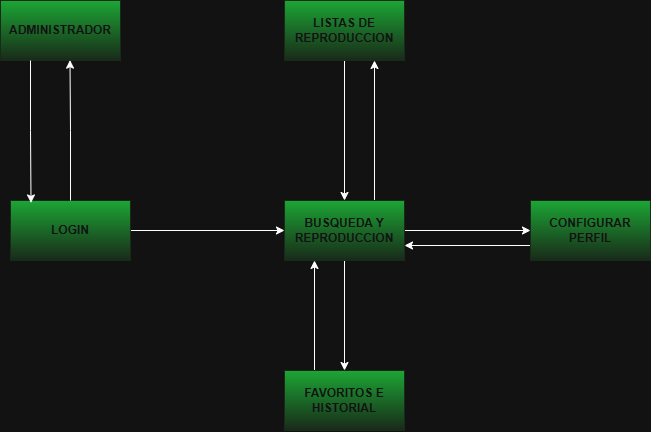

The diagram above was exported from draw.io. Its source (the exported page's mxGraphModel, read from the mxfile embedded in the PNG):
<mxGraphModel dx="1026" dy="516" grid="1" gridSize="10" guides="1" tooltips="1" connect="1" arrows="1" fold="1" page="1" pageScale="1" pageWidth="827" pageHeight="1169" math="0" shadow="0">
  <root>
    <mxCell id="0" />
    <mxCell id="1" parent="0" />
    <mxCell id="y9oS7bym22ng0TzL5xCi-5" style="edgeStyle=orthogonalEdgeStyle;rounded=0;orthogonalLoop=1;jettySize=auto;html=1;exitX=1;exitY=0.5;exitDx=0;exitDy=0;" parent="1" source="y9oS7bym22ng0TzL5xCi-1" target="y9oS7bym22ng0TzL5xCi-4" edge="1">
      <mxGeometry relative="1" as="geometry" />
    </mxCell>
    <mxCell id="y9oS7bym22ng0TzL5xCi-1" value="&lt;b&gt;LOGIN&lt;/b&gt;" style="rounded=0;whiteSpace=wrap;html=1;fillColor=#09AA27;fontColor=#ffffff;strokeColor=light-dark(#005700,#192A19);gradientColor=light-dark(#005700,#192A19);" parent="1" vertex="1">
      <mxGeometry x="80" y="330" width="120" height="60" as="geometry" />
    </mxCell>
    <mxCell id="y9oS7bym22ng0TzL5xCi-9" style="edgeStyle=orthogonalEdgeStyle;rounded=0;orthogonalLoop=1;jettySize=auto;html=1;exitX=1;exitY=0.5;exitDx=0;exitDy=0;" parent="1" source="y9oS7bym22ng0TzL5xCi-4" target="y9oS7bym22ng0TzL5xCi-8" edge="1">
      <mxGeometry relative="1" as="geometry" />
    </mxCell>
    <mxCell id="y9oS7bym22ng0TzL5xCi-11" style="edgeStyle=orthogonalEdgeStyle;rounded=0;orthogonalLoop=1;jettySize=auto;html=1;exitX=0.75;exitY=0;exitDx=0;exitDy=0;entryX=0.75;entryY=1;entryDx=0;entryDy=0;" parent="1" source="y9oS7bym22ng0TzL5xCi-4" target="y9oS7bym22ng0TzL5xCi-6" edge="1">
      <mxGeometry relative="1" as="geometry" />
    </mxCell>
    <mxCell id="y9oS7bym22ng0TzL5xCi-13" style="edgeStyle=orthogonalEdgeStyle;rounded=0;orthogonalLoop=1;jettySize=auto;html=1;exitX=0.5;exitY=1;exitDx=0;exitDy=0;entryX=0.5;entryY=0;entryDx=0;entryDy=0;" parent="1" source="y9oS7bym22ng0TzL5xCi-4" target="y9oS7bym22ng0TzL5xCi-12" edge="1">
      <mxGeometry relative="1" as="geometry" />
    </mxCell>
    <mxCell id="y9oS7bym22ng0TzL5xCi-4" value="&lt;b&gt;BUSQUEDA Y REPRODUCCION&lt;/b&gt;" style="rounded=0;whiteSpace=wrap;html=1;fillColor=#09AA27;fontColor=#ffffff;strokeColor=light-dark(#005700,#192A19);gradientColor=light-dark(#005700,#192A19);" parent="1" vertex="1">
      <mxGeometry x="354" y="330" width="120" height="60" as="geometry" />
    </mxCell>
    <mxCell id="y9oS7bym22ng0TzL5xCi-7" style="edgeStyle=orthogonalEdgeStyle;rounded=0;orthogonalLoop=1;jettySize=auto;html=1;exitX=0.5;exitY=1;exitDx=0;exitDy=0;" parent="1" source="y9oS7bym22ng0TzL5xCi-6" target="y9oS7bym22ng0TzL5xCi-4" edge="1">
      <mxGeometry relative="1" as="geometry" />
    </mxCell>
    <mxCell id="y9oS7bym22ng0TzL5xCi-6" value="&lt;b&gt;LISTAS DE REPRODUCCION&lt;/b&gt;" style="rounded=0;whiteSpace=wrap;html=1;fillColor=#09AA27;fontColor=#ffffff;strokeColor=light-dark(#005700,#192A19);gradientColor=light-dark(#005700,#192A19);" parent="1" vertex="1">
      <mxGeometry x="354" y="130" width="120" height="60" as="geometry" />
    </mxCell>
    <mxCell id="y9oS7bym22ng0TzL5xCi-10" style="edgeStyle=orthogonalEdgeStyle;rounded=0;orthogonalLoop=1;jettySize=auto;html=1;exitX=0;exitY=0.75;exitDx=0;exitDy=0;entryX=1;entryY=0.75;entryDx=0;entryDy=0;" parent="1" source="y9oS7bym22ng0TzL5xCi-8" target="y9oS7bym22ng0TzL5xCi-4" edge="1">
      <mxGeometry relative="1" as="geometry" />
    </mxCell>
    <mxCell id="y9oS7bym22ng0TzL5xCi-8" value="&lt;b&gt;CONFIGURAR PERFIL&lt;/b&gt;" style="rounded=0;whiteSpace=wrap;html=1;fillColor=#09AA27;fontColor=#ffffff;strokeColor=light-dark(#005700,#192A19);gradientColor=light-dark(#005700,#192A19);" parent="1" vertex="1">
      <mxGeometry x="600" y="330" width="120" height="60" as="geometry" />
    </mxCell>
    <mxCell id="y9oS7bym22ng0TzL5xCi-14" style="edgeStyle=orthogonalEdgeStyle;rounded=0;orthogonalLoop=1;jettySize=auto;html=1;exitX=0.25;exitY=0;exitDx=0;exitDy=0;entryX=0.25;entryY=1;entryDx=0;entryDy=0;" parent="1" source="y9oS7bym22ng0TzL5xCi-12" target="y9oS7bym22ng0TzL5xCi-4" edge="1">
      <mxGeometry relative="1" as="geometry" />
    </mxCell>
    <mxCell id="y9oS7bym22ng0TzL5xCi-12" value="&lt;b&gt;FAVORITOS E HISTORIAL&lt;/b&gt;" style="rounded=0;whiteSpace=wrap;html=1;fillColor=#09AA27;fontColor=#ffffff;strokeColor=light-dark(#005700,#192A19);gradientColor=light-dark(#005700,#192A19);" parent="1" vertex="1">
      <mxGeometry x="354" y="500" width="120" height="60" as="geometry" />
    </mxCell>
    <mxCell id="y9oS7bym22ng0TzL5xCi-15" value="&lt;b&gt;ADMINISTRADOR&lt;/b&gt;" style="rounded=0;whiteSpace=wrap;html=1;fillColor=#09AA27;fontColor=#ffffff;strokeColor=light-dark(#005700,#192A19);gradientColor=light-dark(#005700,#192A19);" parent="1" vertex="1">
      <mxGeometry x="70" y="130" width="120" height="60" as="geometry" />
    </mxCell>
    <mxCell id="y9oS7bym22ng0TzL5xCi-17" style="edgeStyle=orthogonalEdgeStyle;rounded=0;orthogonalLoop=1;jettySize=auto;html=1;exitX=0.5;exitY=0;exitDx=0;exitDy=0;entryX=0.579;entryY=0.994;entryDx=0;entryDy=0;entryPerimeter=0;" parent="1" source="y9oS7bym22ng0TzL5xCi-1" target="y9oS7bym22ng0TzL5xCi-15" edge="1">
      <mxGeometry relative="1" as="geometry" />
    </mxCell>
    <mxCell id="y9oS7bym22ng0TzL5xCi-18" style="edgeStyle=orthogonalEdgeStyle;rounded=0;orthogonalLoop=1;jettySize=auto;html=1;exitX=0.25;exitY=1;exitDx=0;exitDy=0;entryX=0.171;entryY=0.041;entryDx=0;entryDy=0;entryPerimeter=0;" parent="1" source="y9oS7bym22ng0TzL5xCi-15" target="y9oS7bym22ng0TzL5xCi-1" edge="1">
      <mxGeometry relative="1" as="geometry" />
    </mxCell>
  </root>
</mxGraphModel>